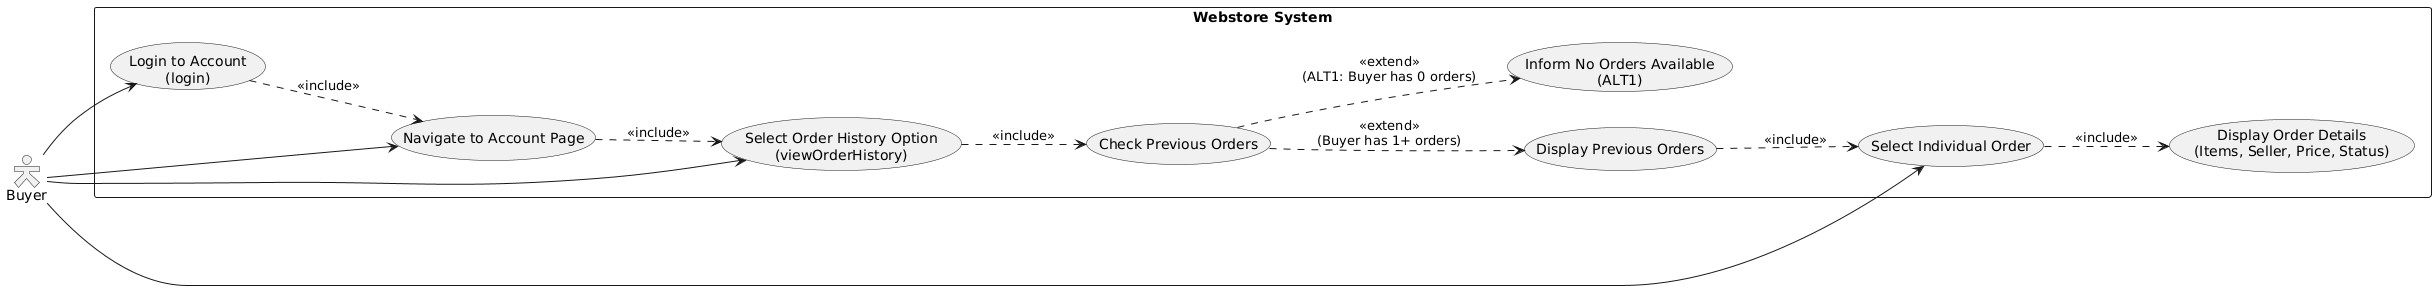

The diagram above was rendered by PlantUML. Its source (embedded in the PNG):
@startuml
skinparam monochrome true
skinparam actorStyle hollow
left to right direction

actor Buyer

rectangle "Webstore System" {
  usecase "Login to Account\n(login)" as UC1
  usecase "Navigate to Account Page" as UC2
  usecase "Select Order History Option\n(viewOrderHistory)" as UC3
  usecase "Check Previous Orders" as UC4
  usecase "Display Previous Orders" as UC5
  usecase "Inform No Orders Available\n(ALT1)" as UC6
  usecase "Select Individual Order" as UC7
  usecase "Display Order Details\n(Items, Seller, Price, Status)" as UC8

  UC1 ..> UC2 : <<include>>
  UC2 ..> UC3 : <<include>>
  UC3 ..> UC4 : <<include>>
  
  UC4 ..> UC5 : <<extend>>\n(Buyer has 1+ orders)
  UC4 ..> UC6 : <<extend>>\n(ALT1: Buyer has 0 orders)
  
  UC5 ..> UC7 : <<include>>
  UC7 ..> UC8 : <<include>>
}

Buyer --> UC1
Buyer --> UC2
Buyer --> UC3
Buyer --> UC7
@enduml